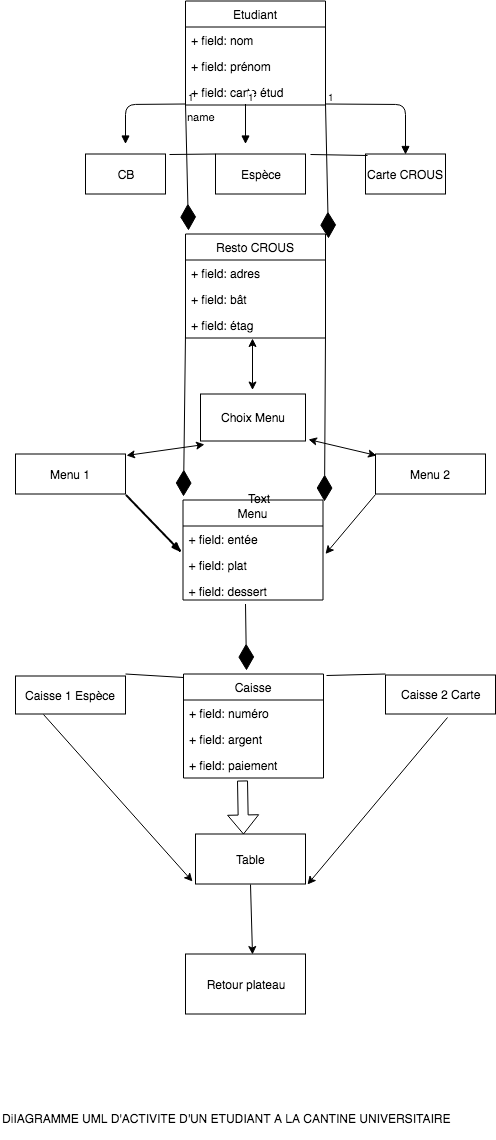

The diagram above was exported from draw.io. Its source (the exported page's mxGraphModel, read from the mxfile embedded in the PNG):
<mxGraphModel dx="613" dy="415" grid="1" gridSize="10" guides="1" tooltips="1" connect="1" arrows="1" fold="1" page="1" pageScale="1" pageWidth="80000" pageHeight="60000" math="0" shadow="0">
  <root>
    <mxCell id="0" />
    <mxCell id="1" parent="0" />
    <mxCell id="rJOxDPjX8vvUiZd_zTLC-1" value="Etudiant" style="swimlane;fontStyle=0;childLayout=stackLayout;horizontal=1;startSize=26;fillColor=none;horizontalStack=0;resizeParent=1;resizeParentMax=0;resizeLast=0;collapsible=1;marginBottom=0;" vertex="1" parent="1">
      <mxGeometry x="245" y="3.5" width="140" height="104" as="geometry" />
    </mxCell>
    <mxCell id="rJOxDPjX8vvUiZd_zTLC-2" value="+ field: nom" style="text;strokeColor=none;fillColor=none;align=left;verticalAlign=top;spacingLeft=4;spacingRight=4;overflow=hidden;rotatable=0;points=[[0,0.5],[1,0.5]];portConstraint=eastwest;" vertex="1" parent="rJOxDPjX8vvUiZd_zTLC-1">
      <mxGeometry y="26" width="140" height="26" as="geometry" />
    </mxCell>
    <mxCell id="rJOxDPjX8vvUiZd_zTLC-3" value="+ field: prénom" style="text;strokeColor=none;fillColor=none;align=left;verticalAlign=top;spacingLeft=4;spacingRight=4;overflow=hidden;rotatable=0;points=[[0,0.5],[1,0.5]];portConstraint=eastwest;" vertex="1" parent="rJOxDPjX8vvUiZd_zTLC-1">
      <mxGeometry y="52" width="140" height="26" as="geometry" />
    </mxCell>
    <mxCell id="rJOxDPjX8vvUiZd_zTLC-4" value="name" style="endArrow=block;endFill=1;html=1;edgeStyle=orthogonalEdgeStyle;align=left;verticalAlign=top;" edge="1" parent="rJOxDPjX8vvUiZd_zTLC-1">
      <mxGeometry x="-1" relative="1" as="geometry">
        <mxPoint y="103" as="sourcePoint" />
        <mxPoint x="-60" y="143" as="targetPoint" />
      </mxGeometry>
    </mxCell>
    <mxCell id="rJOxDPjX8vvUiZd_zTLC-5" value="1" style="resizable=0;html=1;align=left;verticalAlign=bottom;labelBackgroundColor=#ffffff;fontSize=10;" connectable="0" vertex="1" parent="rJOxDPjX8vvUiZd_zTLC-4">
      <mxGeometry x="-1" relative="1" as="geometry" />
    </mxCell>
    <mxCell id="rJOxDPjX8vvUiZd_zTLC-6" value="+ field: carte étud" style="text;strokeColor=none;fillColor=none;align=left;verticalAlign=top;spacingLeft=4;spacingRight=4;overflow=hidden;rotatable=0;points=[[0,0.5],[1,0.5]];portConstraint=eastwest;" vertex="1" parent="rJOxDPjX8vvUiZd_zTLC-1">
      <mxGeometry y="78" width="140" height="26" as="geometry" />
    </mxCell>
    <mxCell id="rJOxDPjX8vvUiZd_zTLC-7" value="CB" style="rounded=0;whiteSpace=wrap;html=1;" vertex="1" parent="1">
      <mxGeometry x="145" y="156.5" width="80" height="40" as="geometry" />
    </mxCell>
    <mxCell id="rJOxDPjX8vvUiZd_zTLC-8" value="Espèce" style="rounded=0;whiteSpace=wrap;html=1;" vertex="1" parent="1">
      <mxGeometry x="275" y="156.5" width="90" height="40" as="geometry" />
    </mxCell>
    <mxCell id="rJOxDPjX8vvUiZd_zTLC-9" value="Carte CROUS" style="rounded=0;whiteSpace=wrap;html=1;" vertex="1" parent="1">
      <mxGeometry x="425" y="156.5" width="80" height="40" as="geometry" />
    </mxCell>
    <mxCell id="rJOxDPjX8vvUiZd_zTLC-10" value="Resto CROUS" style="swimlane;fontStyle=0;childLayout=stackLayout;horizontal=1;startSize=26;fillColor=none;horizontalStack=0;resizeParent=1;resizeParentMax=0;resizeLast=0;collapsible=1;marginBottom=0;" vertex="1" parent="1">
      <mxGeometry x="245" y="236.5" width="140" height="104" as="geometry" />
    </mxCell>
    <mxCell id="rJOxDPjX8vvUiZd_zTLC-11" value="+ field: adres" style="text;strokeColor=none;fillColor=none;align=left;verticalAlign=top;spacingLeft=4;spacingRight=4;overflow=hidden;rotatable=0;points=[[0,0.5],[1,0.5]];portConstraint=eastwest;" vertex="1" parent="rJOxDPjX8vvUiZd_zTLC-10">
      <mxGeometry y="26" width="140" height="26" as="geometry" />
    </mxCell>
    <mxCell id="rJOxDPjX8vvUiZd_zTLC-12" value="+ field: bât" style="text;strokeColor=none;fillColor=none;align=left;verticalAlign=top;spacingLeft=4;spacingRight=4;overflow=hidden;rotatable=0;points=[[0,0.5],[1,0.5]];portConstraint=eastwest;" vertex="1" parent="rJOxDPjX8vvUiZd_zTLC-10">
      <mxGeometry y="52" width="140" height="26" as="geometry" />
    </mxCell>
    <mxCell id="rJOxDPjX8vvUiZd_zTLC-13" value="+ field: étag" style="text;strokeColor=none;fillColor=none;align=left;verticalAlign=top;spacingLeft=4;spacingRight=4;overflow=hidden;rotatable=0;points=[[0,0.5],[1,0.5]];portConstraint=eastwest;" vertex="1" parent="rJOxDPjX8vvUiZd_zTLC-10">
      <mxGeometry y="78" width="140" height="26" as="geometry" />
    </mxCell>
    <mxCell id="rJOxDPjX8vvUiZd_zTLC-14" value="Choix Menu" style="html=1;" vertex="1" parent="1">
      <mxGeometry x="260" y="396.5" width="105" height="47" as="geometry" />
    </mxCell>
    <mxCell id="rJOxDPjX8vvUiZd_zTLC-15" value="Menu" style="swimlane;fontStyle=0;childLayout=stackLayout;horizontal=1;startSize=26;fillColor=none;horizontalStack=0;resizeParent=1;resizeParentMax=0;resizeLast=0;collapsible=1;marginBottom=0;" vertex="1" parent="1">
      <mxGeometry x="242.5" y="502.5" width="140" height="100" as="geometry" />
    </mxCell>
    <mxCell id="rJOxDPjX8vvUiZd_zTLC-16" value="+ field: entée" style="text;strokeColor=none;fillColor=none;align=left;verticalAlign=top;spacingLeft=4;spacingRight=4;overflow=hidden;rotatable=0;points=[[0,0.5],[1,0.5]];portConstraint=eastwest;" vertex="1" parent="rJOxDPjX8vvUiZd_zTLC-15">
      <mxGeometry y="26" width="140" height="26" as="geometry" />
    </mxCell>
    <mxCell id="rJOxDPjX8vvUiZd_zTLC-17" value="+ field: plat" style="text;strokeColor=none;fillColor=none;align=left;verticalAlign=top;spacingLeft=4;spacingRight=4;overflow=hidden;rotatable=0;points=[[0,0.5],[1,0.5]];portConstraint=eastwest;" vertex="1" parent="rJOxDPjX8vvUiZd_zTLC-15">
      <mxGeometry y="52" width="140" height="26" as="geometry" />
    </mxCell>
    <mxCell id="rJOxDPjX8vvUiZd_zTLC-18" value="+ field: dessert" style="text;strokeColor=none;fillColor=none;align=left;verticalAlign=top;spacingLeft=4;spacingRight=4;overflow=hidden;rotatable=0;points=[[0,0.5],[1,0.5]];portConstraint=eastwest;" vertex="1" parent="rJOxDPjX8vvUiZd_zTLC-15">
      <mxGeometry y="78" width="140" height="22" as="geometry" />
    </mxCell>
    <mxCell id="rJOxDPjX8vvUiZd_zTLC-19" value="Menu 1" style="html=1;" vertex="1" parent="1">
      <mxGeometry x="75" y="456.5" width="110" height="40" as="geometry" />
    </mxCell>
    <mxCell id="rJOxDPjX8vvUiZd_zTLC-20" value="Menu 2" style="html=1;" vertex="1" parent="1">
      <mxGeometry x="435" y="456.5" width="110" height="40" as="geometry" />
    </mxCell>
    <mxCell id="rJOxDPjX8vvUiZd_zTLC-21" value="Caisse" style="swimlane;fontStyle=0;childLayout=stackLayout;horizontal=1;startSize=26;fillColor=none;horizontalStack=0;resizeParent=1;resizeParentMax=0;resizeLast=0;collapsible=1;marginBottom=0;" vertex="1" parent="1">
      <mxGeometry x="243" y="676.5" width="140" height="104" as="geometry" />
    </mxCell>
    <mxCell id="rJOxDPjX8vvUiZd_zTLC-22" value="+ field: numéro" style="text;strokeColor=none;fillColor=none;align=left;verticalAlign=top;spacingLeft=4;spacingRight=4;overflow=hidden;rotatable=0;points=[[0,0.5],[1,0.5]];portConstraint=eastwest;" vertex="1" parent="rJOxDPjX8vvUiZd_zTLC-21">
      <mxGeometry y="26" width="140" height="26" as="geometry" />
    </mxCell>
    <mxCell id="rJOxDPjX8vvUiZd_zTLC-23" value="+ field: argent" style="text;strokeColor=none;fillColor=none;align=left;verticalAlign=top;spacingLeft=4;spacingRight=4;overflow=hidden;rotatable=0;points=[[0,0.5],[1,0.5]];portConstraint=eastwest;" vertex="1" parent="rJOxDPjX8vvUiZd_zTLC-21">
      <mxGeometry y="52" width="140" height="26" as="geometry" />
    </mxCell>
    <mxCell id="rJOxDPjX8vvUiZd_zTLC-24" value="+ field: paiement" style="text;strokeColor=none;fillColor=none;align=left;verticalAlign=top;spacingLeft=4;spacingRight=4;overflow=hidden;rotatable=0;points=[[0,0.5],[1,0.5]];portConstraint=eastwest;" vertex="1" parent="rJOxDPjX8vvUiZd_zTLC-21">
      <mxGeometry y="78" width="140" height="26" as="geometry" />
    </mxCell>
    <mxCell id="rJOxDPjX8vvUiZd_zTLC-25" value="Caisse 1 Espèce" style="html=1;" vertex="1" parent="1">
      <mxGeometry x="75" y="678.5" width="110" height="38" as="geometry" />
    </mxCell>
    <mxCell id="rJOxDPjX8vvUiZd_zTLC-26" value="Caisse 2 Carte" style="html=1;" vertex="1" parent="1">
      <mxGeometry x="445" y="677.5" width="110" height="39" as="geometry" />
    </mxCell>
    <mxCell id="rJOxDPjX8vvUiZd_zTLC-27" value="Table" style="html=1;" vertex="1" parent="1">
      <mxGeometry x="255" y="836.5" width="110" height="50" as="geometry" />
    </mxCell>
    <mxCell id="rJOxDPjX8vvUiZd_zTLC-28" value="Retour plateau" style="rounded=0;whiteSpace=wrap;html=1;" vertex="1" parent="1">
      <mxGeometry x="245" y="956.5" width="120" height="60" as="geometry" />
    </mxCell>
    <mxCell id="rJOxDPjX8vvUiZd_zTLC-29" value="" style="endArrow=diamondThin;endFill=1;endSize=24;html=1;entryX=0.021;entryY=-0.029;entryDx=0;entryDy=0;entryPerimeter=0;" edge="1" parent="1" target="rJOxDPjX8vvUiZd_zTLC-10">
      <mxGeometry width="160" relative="1" as="geometry">
        <mxPoint x="245" y="106.5" as="sourcePoint" />
        <mxPoint x="405" y="106.5" as="targetPoint" />
      </mxGeometry>
    </mxCell>
    <mxCell id="rJOxDPjX8vvUiZd_zTLC-30" value="" style="endArrow=diamondThin;endFill=1;endSize=24;html=1;entryX=1.021;entryY=0.048;entryDx=0;entryDy=0;entryPerimeter=0;" edge="1" parent="1" target="rJOxDPjX8vvUiZd_zTLC-10">
      <mxGeometry width="160" relative="1" as="geometry">
        <mxPoint x="385" y="106.5" as="sourcePoint" />
        <mxPoint x="545" y="106.5" as="targetPoint" />
      </mxGeometry>
    </mxCell>
    <mxCell id="rJOxDPjX8vvUiZd_zTLC-31" value="" style="endArrow=diamondThin;endFill=1;endSize=24;html=1;entryX=0.004;entryY=-0.04;entryDx=0;entryDy=0;entryPerimeter=0;" edge="1" parent="1" target="rJOxDPjX8vvUiZd_zTLC-15">
      <mxGeometry width="160" relative="1" as="geometry">
        <mxPoint x="245" y="336.5" as="sourcePoint" />
        <mxPoint x="405" y="336.5" as="targetPoint" />
      </mxGeometry>
    </mxCell>
    <mxCell id="rJOxDPjX8vvUiZd_zTLC-32" value="" style="endArrow=diamondThin;endFill=1;endSize=24;html=1;entryX=1.011;entryY=0.01;entryDx=0;entryDy=0;entryPerimeter=0;" edge="1" parent="1" target="rJOxDPjX8vvUiZd_zTLC-15">
      <mxGeometry width="160" relative="1" as="geometry">
        <mxPoint x="385" y="336.5" as="sourcePoint" />
        <mxPoint x="545" y="336.5" as="targetPoint" />
      </mxGeometry>
    </mxCell>
    <mxCell id="rJOxDPjX8vvUiZd_zTLC-33" value="" style="endArrow=diamondThin;endFill=1;endSize=24;html=1;entryX=0.45;entryY=-0.038;entryDx=0;entryDy=0;entryPerimeter=0;" edge="1" parent="1" target="rJOxDPjX8vvUiZd_zTLC-21">
      <mxGeometry width="160" relative="1" as="geometry">
        <mxPoint x="305" y="606.5" as="sourcePoint" />
        <mxPoint x="465" y="606.5" as="targetPoint" />
      </mxGeometry>
    </mxCell>
    <mxCell id="rJOxDPjX8vvUiZd_zTLC-34" value="" style="endArrow=block;endFill=1;html=1;edgeStyle=orthogonalEdgeStyle;align=left;verticalAlign=top;" edge="1" parent="1">
      <mxGeometry x="-1" relative="1" as="geometry">
        <mxPoint x="305" y="106.5" as="sourcePoint" />
        <mxPoint x="305" y="146.5" as="targetPoint" />
      </mxGeometry>
    </mxCell>
    <mxCell id="rJOxDPjX8vvUiZd_zTLC-35" value="1" style="resizable=0;html=1;align=left;verticalAlign=bottom;labelBackgroundColor=#ffffff;fontSize=10;" connectable="0" vertex="1" parent="rJOxDPjX8vvUiZd_zTLC-34">
      <mxGeometry x="-1" relative="1" as="geometry" />
    </mxCell>
    <mxCell id="rJOxDPjX8vvUiZd_zTLC-36" value="" style="endArrow=block;endFill=1;html=1;edgeStyle=orthogonalEdgeStyle;align=left;verticalAlign=top;entryX=0.5;entryY=0;entryDx=0;entryDy=0;" edge="1" parent="1" target="rJOxDPjX8vvUiZd_zTLC-9">
      <mxGeometry x="-1" relative="1" as="geometry">
        <mxPoint x="385" y="106.5" as="sourcePoint" />
        <mxPoint x="545" y="106.5" as="targetPoint" />
      </mxGeometry>
    </mxCell>
    <mxCell id="rJOxDPjX8vvUiZd_zTLC-37" value="1" style="resizable=0;html=1;align=left;verticalAlign=bottom;labelBackgroundColor=#ffffff;fontSize=10;" connectable="0" vertex="1" parent="rJOxDPjX8vvUiZd_zTLC-36">
      <mxGeometry x="-1" relative="1" as="geometry" />
    </mxCell>
    <mxCell id="rJOxDPjX8vvUiZd_zTLC-38" value="" style="rounded=0;comic=1;strokeWidth=2;endArrow=blockThin;html=1;fontFamily=Comic Sans MS;fontStyle=1;exitX=1.009;exitY=1.025;exitDx=0;exitDy=0;exitPerimeter=0;entryX=-0.011;entryY=0;entryDx=0;entryDy=0;entryPerimeter=0;" edge="1" parent="1" source="rJOxDPjX8vvUiZd_zTLC-19" target="rJOxDPjX8vvUiZd_zTLC-17">
      <mxGeometry width="50" height="50" relative="1" as="geometry">
        <mxPoint x="185" y="546.5" as="sourcePoint" />
        <mxPoint x="235" y="496.5" as="targetPoint" />
      </mxGeometry>
    </mxCell>
    <mxCell id="rJOxDPjX8vvUiZd_zTLC-39" value="" style="endArrow=none;html=1;entryX=0;entryY=0.029;entryDx=0;entryDy=0;entryPerimeter=0;" edge="1" parent="1" target="rJOxDPjX8vvUiZd_zTLC-21">
      <mxGeometry width="50" height="50" relative="1" as="geometry">
        <mxPoint x="185" y="676.5" as="sourcePoint" />
        <mxPoint x="235" y="676.5" as="targetPoint" />
      </mxGeometry>
    </mxCell>
    <mxCell id="rJOxDPjX8vvUiZd_zTLC-40" value="" style="endArrow=none;html=1;exitX=1.021;exitY=0.01;exitDx=0;exitDy=0;exitPerimeter=0;" edge="1" parent="1" source="rJOxDPjX8vvUiZd_zTLC-21">
      <mxGeometry width="50" height="50" relative="1" as="geometry">
        <mxPoint x="395" y="726.5" as="sourcePoint" />
        <mxPoint x="445" y="676.5" as="targetPoint" />
      </mxGeometry>
    </mxCell>
    <mxCell id="rJOxDPjX8vvUiZd_zTLC-41" value="" style="endArrow=none;html=1;exitX=1.05;exitY=0;exitDx=0;exitDy=0;exitPerimeter=0;" edge="1" parent="1" source="rJOxDPjX8vvUiZd_zTLC-7">
      <mxGeometry width="50" height="50" relative="1" as="geometry">
        <mxPoint x="225" y="206.5" as="sourcePoint" />
        <mxPoint x="275" y="156.5" as="targetPoint" />
      </mxGeometry>
    </mxCell>
    <mxCell id="rJOxDPjX8vvUiZd_zTLC-42" value="" style="endArrow=none;html=1;exitX=1.056;exitY=0;exitDx=0;exitDy=0;exitPerimeter=0;entryX=0.025;entryY=0.025;entryDx=0;entryDy=0;entryPerimeter=0;" edge="1" parent="1" source="rJOxDPjX8vvUiZd_zTLC-8" target="rJOxDPjX8vvUiZd_zTLC-9">
      <mxGeometry width="50" height="50" relative="1" as="geometry">
        <mxPoint x="365" y="206.5" as="sourcePoint" />
        <mxPoint x="415" y="156.5" as="targetPoint" />
      </mxGeometry>
    </mxCell>
    <mxCell id="rJOxDPjX8vvUiZd_zTLC-43" value="" style="shape=flexArrow;endArrow=classic;html=1;exitX=0.421;exitY=1.115;exitDx=0;exitDy=0;exitPerimeter=0;entryX=0.436;entryY=0;entryDx=0;entryDy=0;entryPerimeter=0;" edge="1" parent="1" source="rJOxDPjX8vvUiZd_zTLC-24" target="rJOxDPjX8vvUiZd_zTLC-27">
      <mxGeometry width="50" height="50" relative="1" as="geometry">
        <mxPoint x="285" y="826.5" as="sourcePoint" />
        <mxPoint x="335" y="776.5" as="targetPoint" />
      </mxGeometry>
    </mxCell>
    <mxCell id="rJOxDPjX8vvUiZd_zTLC-44" value="" style="endArrow=classic;html=1;exitX=0.25;exitY=1;exitDx=0;exitDy=0;entryX=-0.027;entryY=0.94;entryDx=0;entryDy=0;entryPerimeter=0;" edge="1" parent="1" source="rJOxDPjX8vvUiZd_zTLC-25" target="rJOxDPjX8vvUiZd_zTLC-27">
      <mxGeometry width="50" height="50" relative="1" as="geometry">
        <mxPoint x="105" y="766.5" as="sourcePoint" />
        <mxPoint x="155" y="716.5" as="targetPoint" />
      </mxGeometry>
    </mxCell>
    <mxCell id="rJOxDPjX8vvUiZd_zTLC-45" value="" style="endArrow=classic;html=1;exitX=0.564;exitY=1.077;exitDx=0;exitDy=0;exitPerimeter=0;entryX=1.018;entryY=1;entryDx=0;entryDy=0;entryPerimeter=0;" edge="1" parent="1" source="rJOxDPjX8vvUiZd_zTLC-26" target="rJOxDPjX8vvUiZd_zTLC-27">
      <mxGeometry width="50" height="50" relative="1" as="geometry">
        <mxPoint x="505" y="766.5" as="sourcePoint" />
        <mxPoint x="555" y="716.5" as="targetPoint" />
      </mxGeometry>
    </mxCell>
    <mxCell id="rJOxDPjX8vvUiZd_zTLC-46" value="" style="endArrow=classic;html=1;exitX=0.5;exitY=1;exitDx=0;exitDy=0;entryX=0.558;entryY=0;entryDx=0;entryDy=0;entryPerimeter=0;" edge="1" parent="1" source="rJOxDPjX8vvUiZd_zTLC-27" target="rJOxDPjX8vvUiZd_zTLC-28">
      <mxGeometry width="50" height="50" relative="1" as="geometry">
        <mxPoint x="285" y="936.5" as="sourcePoint" />
        <mxPoint x="335" y="886.5" as="targetPoint" />
      </mxGeometry>
    </mxCell>
    <mxCell id="rJOxDPjX8vvUiZd_zTLC-47" value="" style="endArrow=classic;startArrow=classic;html=1;entryX=0.479;entryY=1.038;entryDx=0;entryDy=0;entryPerimeter=0;" edge="1" parent="1" target="rJOxDPjX8vvUiZd_zTLC-13">
      <mxGeometry width="50" height="50" relative="1" as="geometry">
        <mxPoint x="312" y="392.5" as="sourcePoint" />
        <mxPoint x="335" y="336.5" as="targetPoint" />
      </mxGeometry>
    </mxCell>
    <mxCell id="rJOxDPjX8vvUiZd_zTLC-48" value="" style="endArrow=classic;startArrow=classic;html=1;entryX=0.038;entryY=1.075;entryDx=0;entryDy=0;entryPerimeter=0;exitX=1.009;exitY=0.025;exitDx=0;exitDy=0;exitPerimeter=0;" edge="1" parent="1" source="rJOxDPjX8vvUiZd_zTLC-19" target="rJOxDPjX8vvUiZd_zTLC-14">
      <mxGeometry width="50" height="50" relative="1" as="geometry">
        <mxPoint x="255" y="486.5" as="sourcePoint" />
        <mxPoint x="305" y="436.5" as="targetPoint" />
      </mxGeometry>
    </mxCell>
    <mxCell id="rJOxDPjX8vvUiZd_zTLC-49" value="" style="endArrow=classic;startArrow=classic;html=1;entryX=1.029;entryY=0.975;entryDx=0;entryDy=0;entryPerimeter=0;exitX=0.009;exitY=0.025;exitDx=0;exitDy=0;exitPerimeter=0;" edge="1" parent="1" source="rJOxDPjX8vvUiZd_zTLC-20" target="rJOxDPjX8vvUiZd_zTLC-14">
      <mxGeometry width="50" height="50" relative="1" as="geometry">
        <mxPoint x="365" y="486.5" as="sourcePoint" />
        <mxPoint x="415" y="436.5" as="targetPoint" />
      </mxGeometry>
    </mxCell>
    <mxCell id="rJOxDPjX8vvUiZd_zTLC-50" value="" style="endArrow=classic;html=1;exitX=0;exitY=1;exitDx=0;exitDy=0;exitPerimeter=0;" edge="1" parent="1" source="rJOxDPjX8vvUiZd_zTLC-20">
      <mxGeometry width="50" height="50" relative="1" as="geometry">
        <mxPoint x="385" y="546.5" as="sourcePoint" />
        <mxPoint x="385" y="556.5" as="targetPoint" />
      </mxGeometry>
    </mxCell>
    <mxCell id="rJOxDPjX8vvUiZd_zTLC-51" value="DiIAGRAMME UML D'ACTIVITE D'UN ETUDIANT A LA CANTINE UNIVERSITAIRE&lt;br&gt;&lt;br&gt;" style="text;html=1;resizable=0;points=[];autosize=1;align=left;verticalAlign=top;spacingTop=-4;" vertex="1" parent="1">
      <mxGeometry x="60" y="1112" width="460" height="30" as="geometry" />
    </mxCell>
    <mxCell id="rJOxDPjX8vvUiZd_zTLC-52" value="Text" style="text;html=1;resizable=0;points=[];autosize=1;align=left;verticalAlign=top;spacingTop=-4;" vertex="1" parent="1">
      <mxGeometry x="306" y="492" width="40" height="20" as="geometry" />
    </mxCell>
  </root>
</mxGraphModel>